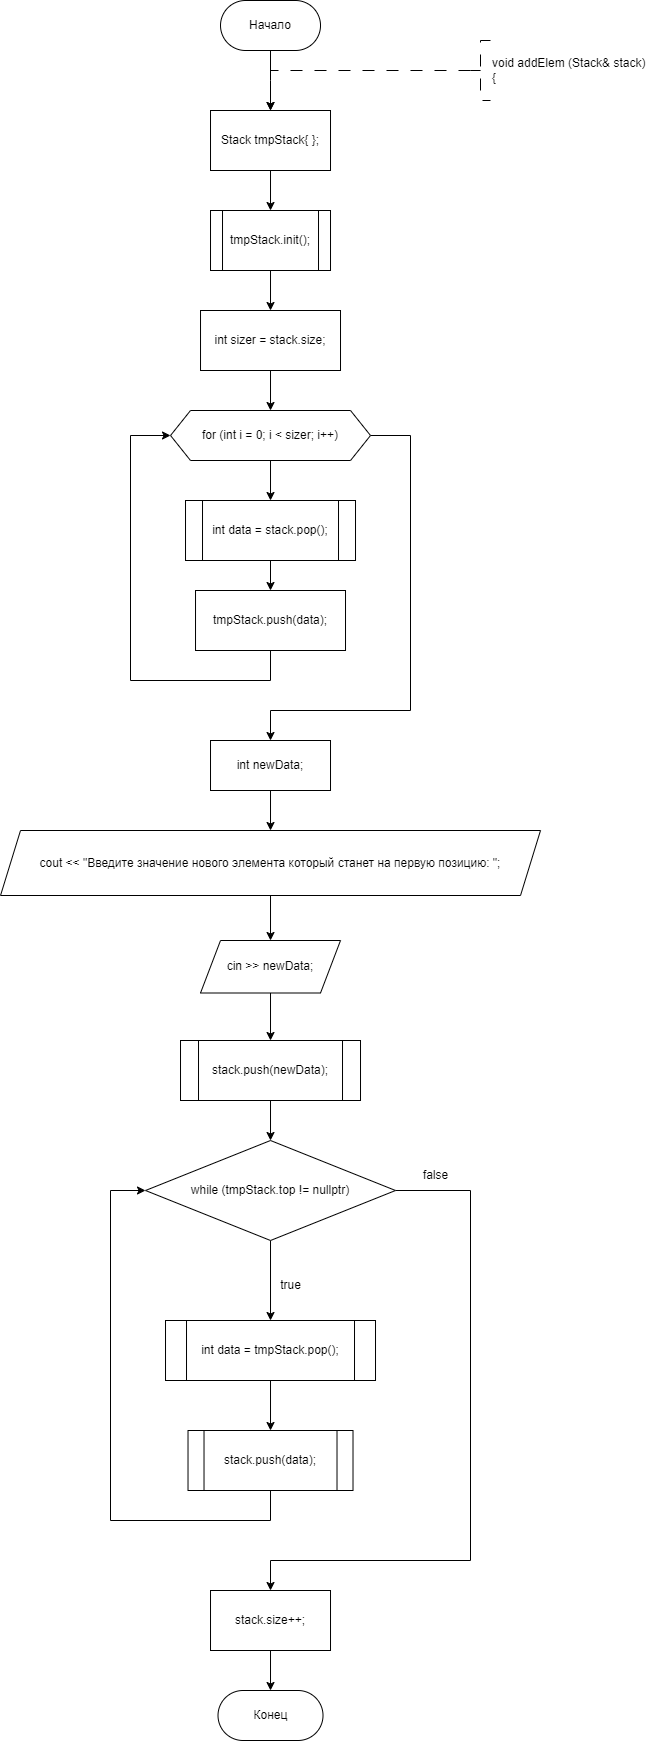

The diagram above was exported from draw.io. Its source (the exported page's mxGraphModel, read from the mxfile embedded in the PNG):
<mxGraphModel dx="1009" dy="669" grid="1" gridSize="10" guides="1" tooltips="1" connect="1" arrows="1" fold="1" page="1" pageScale="1" pageWidth="827" pageHeight="1169" math="0" shadow="0">
  <root>
    <mxCell id="WIyWlLk6GJQsqaUBKTNV-0" />
    <mxCell id="WIyWlLk6GJQsqaUBKTNV-1" parent="WIyWlLk6GJQsqaUBKTNV-0" />
    <mxCell id="x5ThzEdXiOOzZgezfpNB-4" style="edgeStyle=orthogonalEdgeStyle;rounded=0;orthogonalLoop=1;jettySize=auto;html=1;exitX=0.5;exitY=1;exitDx=0;exitDy=0;entryX=0.5;entryY=0;entryDx=0;entryDy=0;" parent="WIyWlLk6GJQsqaUBKTNV-1" source="x5ThzEdXiOOzZgezfpNB-0" edge="1">
      <mxGeometry relative="1" as="geometry">
        <mxPoint x="360.01" y="310" as="targetPoint" />
      </mxGeometry>
    </mxCell>
    <mxCell id="x5ThzEdXiOOzZgezfpNB-0" value="Начало" style="rounded=1;whiteSpace=wrap;html=1;arcSize=50;" parent="WIyWlLk6GJQsqaUBKTNV-1" vertex="1">
      <mxGeometry x="310.01" y="200" width="100" height="50" as="geometry" />
    </mxCell>
    <mxCell id="x5ThzEdXiOOzZgezfpNB-1" value="" style="edgeStyle=orthogonalEdgeStyle;rounded=0;orthogonalLoop=1;jettySize=auto;html=1;strokeWidth=1;dashed=1;dashPattern=12 12;exitX=0;exitY=0.5;exitDx=0;exitDy=0;exitPerimeter=0;entryX=0.5;entryY=0;entryDx=0;entryDy=0;" parent="WIyWlLk6GJQsqaUBKTNV-1" source="x5ThzEdXiOOzZgezfpNB-2" edge="1">
      <mxGeometry relative="1" as="geometry">
        <Array as="points">
          <mxPoint x="360" y="270" />
        </Array>
        <mxPoint x="360" y="310" as="targetPoint" />
        <mxPoint x="550" y="270" as="sourcePoint" />
      </mxGeometry>
    </mxCell>
    <mxCell id="x5ThzEdXiOOzZgezfpNB-2" value="&lt;div&gt;void addElem (Stack&amp;amp; stack)&lt;/div&gt;&lt;div&gt;{&lt;/div&gt;" style="strokeWidth=1;html=1;shape=mxgraph.flowchart.annotation_2;align=left;labelPosition=right;pointerEvents=1;dashed=1;dashPattern=12 12;" parent="WIyWlLk6GJQsqaUBKTNV-1" vertex="1">
      <mxGeometry x="560" y="240" width="20" height="60" as="geometry" />
    </mxCell>
    <mxCell id="x5ThzEdXiOOzZgezfpNB-7" value="Конец" style="rounded=1;whiteSpace=wrap;html=1;arcSize=50;" parent="WIyWlLk6GJQsqaUBKTNV-1" vertex="1">
      <mxGeometry x="307.51" y="1890" width="105" height="50" as="geometry" />
    </mxCell>
    <mxCell id="x5ThzEdXiOOzZgezfpNB-136" value="" style="edgeStyle=orthogonalEdgeStyle;rounded=0;orthogonalLoop=1;jettySize=auto;html=1;" parent="WIyWlLk6GJQsqaUBKTNV-1" source="x5ThzEdXiOOzZgezfpNB-134" target="x5ThzEdXiOOzZgezfpNB-135" edge="1">
      <mxGeometry relative="1" as="geometry" />
    </mxCell>
    <mxCell id="x5ThzEdXiOOzZgezfpNB-134" value="Stack tmpStack{ };" style="whiteSpace=wrap;html=1;" parent="WIyWlLk6GJQsqaUBKTNV-1" vertex="1">
      <mxGeometry x="300.01" y="310" width="120" height="60" as="geometry" />
    </mxCell>
    <mxCell id="x5ThzEdXiOOzZgezfpNB-138" value="" style="edgeStyle=orthogonalEdgeStyle;rounded=0;orthogonalLoop=1;jettySize=auto;html=1;" parent="WIyWlLk6GJQsqaUBKTNV-1" source="x5ThzEdXiOOzZgezfpNB-135" target="x5ThzEdXiOOzZgezfpNB-137" edge="1">
      <mxGeometry relative="1" as="geometry" />
    </mxCell>
    <mxCell id="x5ThzEdXiOOzZgezfpNB-135" value="tmpStack.init();" style="shape=process;whiteSpace=wrap;html=1;backgroundOutline=1;" parent="WIyWlLk6GJQsqaUBKTNV-1" vertex="1">
      <mxGeometry x="300.01" y="410" width="120" height="60" as="geometry" />
    </mxCell>
    <mxCell id="x5ThzEdXiOOzZgezfpNB-140" value="" style="edgeStyle=orthogonalEdgeStyle;rounded=0;orthogonalLoop=1;jettySize=auto;html=1;" parent="WIyWlLk6GJQsqaUBKTNV-1" source="x5ThzEdXiOOzZgezfpNB-137" target="x5ThzEdXiOOzZgezfpNB-139" edge="1">
      <mxGeometry relative="1" as="geometry" />
    </mxCell>
    <mxCell id="x5ThzEdXiOOzZgezfpNB-137" value="int sizer = stack.size;" style="whiteSpace=wrap;html=1;" parent="WIyWlLk6GJQsqaUBKTNV-1" vertex="1">
      <mxGeometry x="290.02" y="510" width="139.99" height="60" as="geometry" />
    </mxCell>
    <mxCell id="x5ThzEdXiOOzZgezfpNB-142" value="" style="edgeStyle=orthogonalEdgeStyle;rounded=0;orthogonalLoop=1;jettySize=auto;html=1;entryX=0.5;entryY=0;entryDx=0;entryDy=0;" parent="WIyWlLk6GJQsqaUBKTNV-1" source="x5ThzEdXiOOzZgezfpNB-139" target="x5ThzEdXiOOzZgezfpNB-143" edge="1">
      <mxGeometry relative="1" as="geometry">
        <mxPoint x="360.0149999999999" y="735" as="targetPoint" />
      </mxGeometry>
    </mxCell>
    <mxCell id="x5ThzEdXiOOzZgezfpNB-149" style="edgeStyle=orthogonalEdgeStyle;rounded=0;orthogonalLoop=1;jettySize=auto;html=1;exitX=1;exitY=0.5;exitDx=0;exitDy=0;" parent="WIyWlLk6GJQsqaUBKTNV-1" source="x5ThzEdXiOOzZgezfpNB-139" target="x5ThzEdXiOOzZgezfpNB-147" edge="1">
      <mxGeometry relative="1" as="geometry">
        <Array as="points">
          <mxPoint x="500" y="635" />
          <mxPoint x="500" y="910" />
          <mxPoint x="360" y="910" />
        </Array>
      </mxGeometry>
    </mxCell>
    <mxCell id="x5ThzEdXiOOzZgezfpNB-139" value="for (int i = 0; i &lt; sizer; i++)" style="shape=hexagon;perimeter=hexagonPerimeter2;whiteSpace=wrap;html=1;fixedSize=1;" parent="WIyWlLk6GJQsqaUBKTNV-1" vertex="1">
      <mxGeometry x="260.02" y="610" width="199.99" height="50" as="geometry" />
    </mxCell>
    <mxCell id="x5ThzEdXiOOzZgezfpNB-145" value="" style="edgeStyle=orthogonalEdgeStyle;rounded=0;orthogonalLoop=1;jettySize=auto;html=1;" parent="WIyWlLk6GJQsqaUBKTNV-1" source="x5ThzEdXiOOzZgezfpNB-143" target="x5ThzEdXiOOzZgezfpNB-144" edge="1">
      <mxGeometry relative="1" as="geometry" />
    </mxCell>
    <mxCell id="x5ThzEdXiOOzZgezfpNB-143" value="int data = stack.pop();" style="shape=process;whiteSpace=wrap;html=1;backgroundOutline=1;" parent="WIyWlLk6GJQsqaUBKTNV-1" vertex="1">
      <mxGeometry x="275.01" y="700" width="170" height="60" as="geometry" />
    </mxCell>
    <mxCell id="x5ThzEdXiOOzZgezfpNB-146" style="edgeStyle=orthogonalEdgeStyle;rounded=0;orthogonalLoop=1;jettySize=auto;html=1;exitX=0.5;exitY=1;exitDx=0;exitDy=0;entryX=0;entryY=0.5;entryDx=0;entryDy=0;" parent="WIyWlLk6GJQsqaUBKTNV-1" source="x5ThzEdXiOOzZgezfpNB-144" target="x5ThzEdXiOOzZgezfpNB-139" edge="1">
      <mxGeometry relative="1" as="geometry">
        <Array as="points">
          <mxPoint x="360" y="880" />
          <mxPoint x="220" y="880" />
          <mxPoint x="220" y="635" />
        </Array>
      </mxGeometry>
    </mxCell>
    <mxCell id="x5ThzEdXiOOzZgezfpNB-144" value="tmpStack.push(data);" style="whiteSpace=wrap;html=1;" parent="WIyWlLk6GJQsqaUBKTNV-1" vertex="1">
      <mxGeometry x="285.02" y="790" width="149.99" height="60" as="geometry" />
    </mxCell>
    <mxCell id="x5ThzEdXiOOzZgezfpNB-151" value="" style="edgeStyle=orthogonalEdgeStyle;rounded=0;orthogonalLoop=1;jettySize=auto;html=1;" parent="WIyWlLk6GJQsqaUBKTNV-1" source="x5ThzEdXiOOzZgezfpNB-147" target="x5ThzEdXiOOzZgezfpNB-150" edge="1">
      <mxGeometry relative="1" as="geometry" />
    </mxCell>
    <mxCell id="x5ThzEdXiOOzZgezfpNB-147" value="int newData;" style="whiteSpace=wrap;html=1;" parent="WIyWlLk6GJQsqaUBKTNV-1" vertex="1">
      <mxGeometry x="300.01" y="940" width="120" height="50" as="geometry" />
    </mxCell>
    <mxCell id="x5ThzEdXiOOzZgezfpNB-153" value="" style="edgeStyle=orthogonalEdgeStyle;rounded=0;orthogonalLoop=1;jettySize=auto;html=1;" parent="WIyWlLk6GJQsqaUBKTNV-1" source="x5ThzEdXiOOzZgezfpNB-150" target="x5ThzEdXiOOzZgezfpNB-152" edge="1">
      <mxGeometry relative="1" as="geometry" />
    </mxCell>
    <mxCell id="x5ThzEdXiOOzZgezfpNB-150" value="cout &lt;&lt; &quot;Введите значение нового элемента который станет на первую позицию: &quot;;" style="shape=parallelogram;perimeter=parallelogramPerimeter;whiteSpace=wrap;html=1;fixedSize=1;" parent="WIyWlLk6GJQsqaUBKTNV-1" vertex="1">
      <mxGeometry x="90.01999999999998" y="1030" width="539.99" height="65" as="geometry" />
    </mxCell>
    <mxCell id="x5ThzEdXiOOzZgezfpNB-155" value="" style="edgeStyle=orthogonalEdgeStyle;rounded=0;orthogonalLoop=1;jettySize=auto;html=1;" parent="WIyWlLk6GJQsqaUBKTNV-1" source="x5ThzEdXiOOzZgezfpNB-152" target="x5ThzEdXiOOzZgezfpNB-154" edge="1">
      <mxGeometry relative="1" as="geometry" />
    </mxCell>
    <mxCell id="x5ThzEdXiOOzZgezfpNB-152" value="cin &gt;&gt; newData;" style="shape=parallelogram;perimeter=parallelogramPerimeter;whiteSpace=wrap;html=1;fixedSize=1;" parent="WIyWlLk6GJQsqaUBKTNV-1" vertex="1">
      <mxGeometry x="290.02" y="1140" width="139.99" height="52.5" as="geometry" />
    </mxCell>
    <mxCell id="x5ThzEdXiOOzZgezfpNB-157" value="" style="edgeStyle=orthogonalEdgeStyle;rounded=0;orthogonalLoop=1;jettySize=auto;html=1;" parent="WIyWlLk6GJQsqaUBKTNV-1" source="x5ThzEdXiOOzZgezfpNB-154" target="x5ThzEdXiOOzZgezfpNB-156" edge="1">
      <mxGeometry relative="1" as="geometry" />
    </mxCell>
    <mxCell id="x5ThzEdXiOOzZgezfpNB-154" value="stack.push(newData);" style="shape=process;whiteSpace=wrap;html=1;backgroundOutline=1;" parent="WIyWlLk6GJQsqaUBKTNV-1" vertex="1">
      <mxGeometry x="270.01" y="1240" width="180" height="60" as="geometry" />
    </mxCell>
    <mxCell id="x5ThzEdXiOOzZgezfpNB-159" value="" style="edgeStyle=orthogonalEdgeStyle;rounded=0;orthogonalLoop=1;jettySize=auto;html=1;" parent="WIyWlLk6GJQsqaUBKTNV-1" source="x5ThzEdXiOOzZgezfpNB-156" target="x5ThzEdXiOOzZgezfpNB-158" edge="1">
      <mxGeometry relative="1" as="geometry" />
    </mxCell>
    <mxCell id="x5ThzEdXiOOzZgezfpNB-166" style="edgeStyle=orthogonalEdgeStyle;rounded=0;orthogonalLoop=1;jettySize=auto;html=1;exitX=1;exitY=0.5;exitDx=0;exitDy=0;entryX=0.5;entryY=0;entryDx=0;entryDy=0;" parent="WIyWlLk6GJQsqaUBKTNV-1" source="x5ThzEdXiOOzZgezfpNB-156" target="x5ThzEdXiOOzZgezfpNB-165" edge="1">
      <mxGeometry relative="1" as="geometry">
        <Array as="points">
          <mxPoint x="560" y="1390" />
          <mxPoint x="560" y="1760" />
          <mxPoint x="360" y="1760" />
        </Array>
      </mxGeometry>
    </mxCell>
    <mxCell id="x5ThzEdXiOOzZgezfpNB-156" value="while (tmpStack.top != nullptr)" style="rhombus;whiteSpace=wrap;html=1;" parent="WIyWlLk6GJQsqaUBKTNV-1" vertex="1">
      <mxGeometry x="235.01999999999998" y="1340" width="249.99" height="100" as="geometry" />
    </mxCell>
    <mxCell id="x5ThzEdXiOOzZgezfpNB-161" value="" style="edgeStyle=orthogonalEdgeStyle;rounded=0;orthogonalLoop=1;jettySize=auto;html=1;" parent="WIyWlLk6GJQsqaUBKTNV-1" source="x5ThzEdXiOOzZgezfpNB-158" target="x5ThzEdXiOOzZgezfpNB-160" edge="1">
      <mxGeometry relative="1" as="geometry" />
    </mxCell>
    <mxCell id="x5ThzEdXiOOzZgezfpNB-158" value="int data = tmpStack.pop();" style="shape=process;whiteSpace=wrap;html=1;backgroundOutline=1;" parent="WIyWlLk6GJQsqaUBKTNV-1" vertex="1">
      <mxGeometry x="255.01" y="1520" width="210" height="60" as="geometry" />
    </mxCell>
    <mxCell id="x5ThzEdXiOOzZgezfpNB-162" style="edgeStyle=orthogonalEdgeStyle;rounded=0;orthogonalLoop=1;jettySize=auto;html=1;exitX=0.5;exitY=1;exitDx=0;exitDy=0;entryX=0;entryY=0.5;entryDx=0;entryDy=0;" parent="WIyWlLk6GJQsqaUBKTNV-1" source="x5ThzEdXiOOzZgezfpNB-160" target="x5ThzEdXiOOzZgezfpNB-156" edge="1">
      <mxGeometry relative="1" as="geometry">
        <Array as="points">
          <mxPoint x="360" y="1720" />
          <mxPoint x="200" y="1720" />
          <mxPoint x="200" y="1390" />
        </Array>
      </mxGeometry>
    </mxCell>
    <mxCell id="x5ThzEdXiOOzZgezfpNB-160" value="stack.push(data);" style="shape=process;whiteSpace=wrap;html=1;backgroundOutline=1;" parent="WIyWlLk6GJQsqaUBKTNV-1" vertex="1">
      <mxGeometry x="277.52" y="1630" width="164.99" height="60" as="geometry" />
    </mxCell>
    <mxCell id="x5ThzEdXiOOzZgezfpNB-164" value="true" style="text;html=1;align=center;verticalAlign=middle;resizable=0;points=[];autosize=1;strokeColor=none;fillColor=none;" parent="WIyWlLk6GJQsqaUBKTNV-1" vertex="1">
      <mxGeometry x="360" y="1470" width="40" height="30" as="geometry" />
    </mxCell>
    <mxCell id="x5ThzEdXiOOzZgezfpNB-169" value="" style="edgeStyle=orthogonalEdgeStyle;rounded=0;orthogonalLoop=1;jettySize=auto;html=1;" parent="WIyWlLk6GJQsqaUBKTNV-1" source="x5ThzEdXiOOzZgezfpNB-165" target="x5ThzEdXiOOzZgezfpNB-7" edge="1">
      <mxGeometry relative="1" as="geometry" />
    </mxCell>
    <mxCell id="x5ThzEdXiOOzZgezfpNB-165" value="stack.size++;" style="whiteSpace=wrap;html=1;" parent="WIyWlLk6GJQsqaUBKTNV-1" vertex="1">
      <mxGeometry x="300.01" y="1790" width="120" height="60" as="geometry" />
    </mxCell>
    <mxCell id="x5ThzEdXiOOzZgezfpNB-167" value="false" style="text;html=1;align=center;verticalAlign=middle;resizable=0;points=[];autosize=1;strokeColor=none;fillColor=none;" parent="WIyWlLk6GJQsqaUBKTNV-1" vertex="1">
      <mxGeometry x="500" y="1360" width="50" height="30" as="geometry" />
    </mxCell>
  </root>
</mxGraphModel>